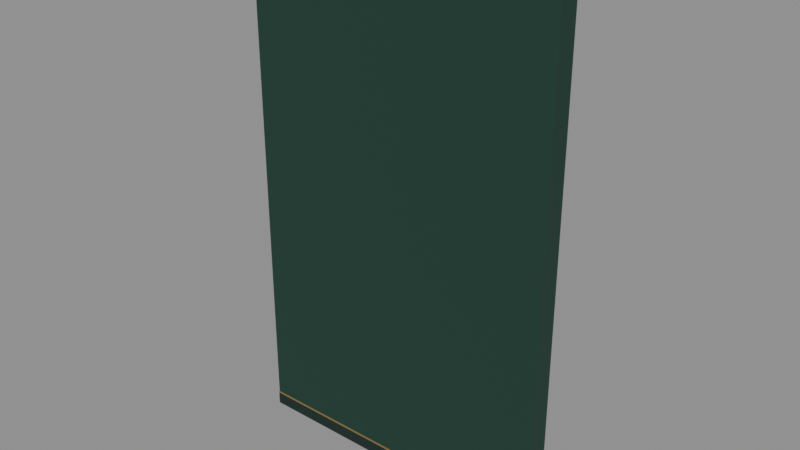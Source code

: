 # Source: GJH_ARC_001.blend  (saved by Blender 5.1.30; exported with 4.5.12 LTS)
import bpy
from mathutils import Matrix  # noqa: F401  (used for matrix-valued properties, if any)

bpy.ops.wm.read_factory_settings(use_empty=True)
scene = bpy.context.scene
scene.name = 'Scene'

# ---- collections
col_visual = bpy.data.collections.new('VISUAL'); scene.collection.children.link(col_visual)
col_collision = bpy.data.collections.new('COLLISION'); scene.collection.children.link(col_collision)
col_sockets = bpy.data.collections.new('SOCKETS'); scene.collection.children.link(col_sockets)
col_lod0 = bpy.data.collections.new('LOD0'); scene.collection.children.link(col_lod0)
col_lod1 = bpy.data.collections.new('LOD1'); scene.collection.children.link(col_lod1)
col_lod2 = bpy.data.collections.new('LOD2'); scene.collection.children.link(col_lod2)

# ---- materials (node trees are filled in below, after node groups)
mat_green = bpy.data.materials.new('green')
mat_dark = bpy.data.materials.new('dark')
mat_brass = bpy.data.materials.new('brass')

# ---- material node trees
mat_green.use_nodes = True; mat_green.node_tree.nodes.clear()
_N = mat_green.node_tree.nodes; _L = mat_green.node_tree.links
n0 = _N.new('ShaderNodeBsdfPrincipled'); n0.name = 'Principled BSDF'; n0.location = (-200, 100)
n0.inputs[0].default_value = (0.007499, 0.04519, 0.02956, 1.0)
n0.inputs[2].default_value = 0.72
n1 = _N.new('ShaderNodeOutputMaterial'); n1.name = 'Material Output'; n1.location = (200, 100)
_L.new(n0.outputs[0], n1.inputs[0])
n1.is_active_output = True
mat_dark.use_nodes = True; mat_dark.node_tree.nodes.clear()
_N = mat_dark.node_tree.nodes; _L = mat_dark.node_tree.links
n0 = _N.new('ShaderNodeBsdfPrincipled'); n0.name = 'Principled BSDF'; n0.location = (-200, 100)
n0.inputs[0].default_value = (0.003677, 0.02217, 0.01681, 1.0)
n0.inputs[2].default_value = 0.72
n1 = _N.new('ShaderNodeOutputMaterial'); n1.name = 'Material Output'; n1.location = (200, 100)
_L.new(n0.outputs[0], n1.inputs[0])
n1.is_active_output = True
mat_brass.use_nodes = True; mat_brass.node_tree.nodes.clear()
_N = mat_brass.node_tree.nodes; _L = mat_brass.node_tree.links
n0 = _N.new('ShaderNodeBsdfPrincipled'); n0.name = 'Principled BSDF'; n0.location = (-200, 100)
n0.inputs[0].default_value = (0.4621, 0.3278, 0.1221, 1.0)
n0.inputs[1].default_value = 0.68
n0.inputs[2].default_value = 0.31
n1 = _N.new('ShaderNodeOutputMaterial'); n1.name = 'Material Output'; n1.location = (200, 100)
_L.new(n0.outputs[0], n1.inputs[0])
n1.is_active_output = True

# ---- meshes
me_cube = bpy.data.meshes.new('Cube')
me_cube.from_pydata([(-2.0, -0.14, -3.3), (-2.0, -0.14, 3.3), (-2.0, 0.14, -3.3), (-2.0, 0.14, 3.3), (2.0, -0.14, -3.3), (2.0, -0.14, 3.3), (2.0, 0.14, -3.3), (2.0, 0.14, 3.3)], [], [(0, 1, 3, 2), (2, 3, 7, 6), (6, 7, 5, 4), (4, 5, 1, 0), (2, 6, 4, 0), (7, 3, 1, 5)])
_uv = me_cube.uv_layers.new(name='UVMap')
_uv.uv.foreach_set('vector', [0.375, 0.0, 0.625, 0.0, 0.625, 0.25, 0.375, 0.25, 0.375, 0.25, 0.625, 0.25, 0.625, 0.5, 0.375, 0.5, 0.375, 0.5, 0.625, 0.5, 0.625, 0.75, 0.375, 0.75, 0.375, 0.75, 0.625, 0.75, 0.625, 1.0, 0.375, 1.0, 0.125, 0.5, 0.375, 0.5, 0.375, 0.75, 0.125, 0.75, 0.625, 0.5, 0.875, 0.5, 0.875, 0.75, 0.625, 0.75])
me_cube.materials.append(mat_green)
me_cube.update()
me_cube_001 = bpy.data.meshes.new('Cube.001')
me_cube_001.from_pydata([(-2.0, -0.15, -0.08), (-2.0, -0.15, 0.08), (-2.0, 0.15, -0.08), (-2.0, 0.15, 0.08), (2.0, -0.15, -0.08), (2.0, -0.15, 0.08), (2.0, 0.15, -0.08), (2.0, 0.15, 0.08)], [], [(0, 1, 3, 2), (2, 3, 7, 6), (6, 7, 5, 4), (4, 5, 1, 0), (2, 6, 4, 0), (7, 3, 1, 5)])
_uv = me_cube_001.uv_layers.new(name='UVMap')
_uv.uv.foreach_set('vector', [0.375, 0.0, 0.625, 0.0, 0.625, 0.25, 0.375, 0.25, 0.375, 0.25, 0.625, 0.25, 0.625, 0.5, 0.375, 0.5, 0.375, 0.5, 0.625, 0.5, 0.625, 0.75, 0.375, 0.75, 0.375, 0.75, 0.625, 0.75, 0.625, 1.0, 0.375, 1.0, 0.125, 0.5, 0.375, 0.5, 0.375, 0.75, 0.125, 0.75, 0.625, 0.5, 0.875, 0.5, 0.875, 0.75, 0.625, 0.75])
me_cube_001.materials.append(mat_dark)
me_cube_001.update()
me_cube_002 = bpy.data.meshes.new('Cube.002')
me_cube_002.from_pydata([(-2.0, -0.15, -0.0125), (-2.0, -0.15, 0.0125), (-2.0, 0.15, -0.0125), (-2.0, 0.15, 0.0125), (2.0, -0.15, -0.0125), (2.0, -0.15, 0.0125), (2.0, 0.15, -0.0125), (2.0, 0.15, 0.0125)], [], [(0, 1, 3, 2), (2, 3, 7, 6), (6, 7, 5, 4), (4, 5, 1, 0), (2, 6, 4, 0), (7, 3, 1, 5)])
_uv = me_cube_002.uv_layers.new(name='UVMap')
_uv.uv.foreach_set('vector', [0.375, 0.0, 0.625, 0.0, 0.625, 0.25, 0.375, 0.25, 0.375, 0.25, 0.625, 0.25, 0.625, 0.5, 0.375, 0.5, 0.375, 0.5, 0.625, 0.5, 0.625, 0.75, 0.375, 0.75, 0.375, 0.75, 0.625, 0.75, 0.625, 1.0, 0.375, 1.0, 0.125, 0.5, 0.375, 0.5, 0.375, 0.75, 0.125, 0.75, 0.625, 0.5, 0.875, 0.5, 0.875, 0.75, 0.625, 0.75])
me_cube_002.materials.append(mat_brass)
me_cube_002.update()
me_cube_003 = bpy.data.meshes.new('Cube.003')
me_cube_003.from_pydata([(-2.0, -0.15, -3.3), (-2.0, -0.15, 3.3), (-2.0, 0.15, -3.3), (-2.0, 0.15, 3.3), (2.0, -0.15, -3.3), (2.0, -0.15, 3.3), (2.0, 0.15, -3.3), (2.0, 0.15, 3.3)], [], [(0, 1, 3, 2), (2, 3, 7, 6), (6, 7, 5, 4), (4, 5, 1, 0), (2, 6, 4, 0), (7, 3, 1, 5)])
_uv = me_cube_003.uv_layers.new(name='UVMap')
_uv.uv.foreach_set('vector', [0.375, 0.0, 0.625, 0.0, 0.625, 0.25, 0.375, 0.25, 0.375, 0.25, 0.625, 0.25, 0.625, 0.5, 0.375, 0.5, 0.375, 0.5, 0.625, 0.5, 0.625, 0.75, 0.375, 0.75, 0.375, 0.75, 0.625, 0.75, 0.625, 1.0, 0.375, 1.0, 0.125, 0.5, 0.375, 0.5, 0.375, 0.75, 0.125, 0.75, 0.625, 0.5, 0.875, 0.5, 0.875, 0.75, 0.625, 0.75])
me_cube_003.update()

# ---- objects
ob_gjh_arc_001 = bpy.data.objects.new('GJH-ARC-001', None)
ob_wall_panel = bpy.data.objects.new('Wall panel', me_cube)
ob_dark_plinth = bpy.data.objects.new('Dark plinth', me_cube_001)
ob_brass_datum = bpy.data.objects.new('Brass datum', me_cube_002)
ob_authoring_proxy_only__runtime_aggregate_owns_collision = bpy.data.objects.new('Authoring proxy only; runtime aggregate owns collision', me_cube_003)
ob_socket_floor = bpy.data.objects.new('SOCKET_floor', None)
ob_socket_left = bpy.data.objects.new('SOCKET_left', None)
ob_socket_right = bpy.data.objects.new('SOCKET_right', None)
ob_socket_front = bpy.data.objects.new('SOCKET_front', None)
ob_socket_back = bpy.data.objects.new('SOCKET_back', None)

# ---- transforms, parenting, visibility, modifiers, constraints
ob_gjh_arc_001.location = (0.0, 0.0, 0.0)
ob_wall_panel.parent = ob_gjh_arc_001
ob_wall_panel.location = (0.0, 0.0, 3.3)
_m = ob_wall_panel.modifiers.new('Small manufactured bevel', 'BEVEL')
_m.width = 0.003
_m.width_pct = 0.003
_m = ob_wall_panel.modifiers.new('Weighted normals', 'WEIGHTED_NORMAL')
ob_dark_plinth.parent = ob_gjh_arc_001
ob_dark_plinth.location = (0.0, 0.0, 0.08)
_m = ob_dark_plinth.modifiers.new('Small manufactured bevel', 'BEVEL')
_m.width = 0.003
_m.width_pct = 0.003
_m = ob_dark_plinth.modifiers.new('Weighted normals', 'WEIGHTED_NORMAL')
ob_brass_datum.parent = ob_gjh_arc_001
ob_brass_datum.location = (0.0, 0.0, 0.175)
_m = ob_brass_datum.modifiers.new('Small manufactured bevel', 'BEVEL')
_m.width = 0.003
_m.width_pct = 0.003
_m = ob_brass_datum.modifiers.new('Weighted normals', 'WEIGHTED_NORMAL')
ob_authoring_proxy_only__runtime_aggregate_owns_collision.location = (0.0, -0.0, 3.3)
ob_authoring_proxy_only__runtime_aggregate_owns_collision.hide_render = True
ob_authoring_proxy_only__runtime_aggregate_owns_collision.display_type = 'WIRE'
ob_socket_floor.location = (0.0, 0.0, 0.0)
ob_socket_floor.empty_display_size = 0.12
ob_socket_left.location = (-2.0, 0.0, 0.0)
ob_socket_left.empty_display_size = 0.12
ob_socket_right.location = (2.0, 0.0, 0.0)
ob_socket_right.empty_display_size = 0.12
ob_socket_front.location = (0.0, -0.15, 0.0)
ob_socket_front.empty_display_size = 0.12
ob_socket_back.location = (0.0, 0.15, 0.0)
ob_socket_back.empty_display_size = 0.12

# ---- collection membership
scene.collection.objects.link(ob_gjh_arc_001)
col_visual.objects.link(ob_wall_panel)
col_visual.objects.link(ob_dark_plinth)
col_visual.objects.link(ob_brass_datum)
col_collision.objects.link(ob_authoring_proxy_only__runtime_aggregate_owns_collision)
col_sockets.objects.link(ob_socket_floor)
col_sockets.objects.link(ob_socket_left)
col_sockets.objects.link(ob_socket_right)
col_sockets.objects.link(ob_socket_front)
col_sockets.objects.link(ob_socket_back)

# ---- scene / render settings (as saved in the file)
scene.frame_start = 1; scene.frame_end = 250; scene.frame_set(1)
scene.render.engine = 'BLENDER_EEVEE_NEXT'
scene.render.bake_bias = 0.0
scene.render.bake_samples = 0
scene.cycles.sampling_pattern = 'TABULATED_SOBOL'
scene.eevee.use_volume_custom_range = False
bpy.context.view_layer.update()

# ---- added for rendering (the .blend has no active camera and no usable light): camera, sun + grey world if the file has none
cam_auto = bpy.data.cameras.new('AutoCamera')
cam_auto.lens = 50.0
cam_auto.sensor_width = 36.0
cam_auto.clip_end = 1000.0
ob_auto_camera = bpy.data.objects.new('AutoCamera', cam_auto)
scene.collection.objects.link(ob_auto_camera)
ob_auto_camera.location = (7.14583, -8.57499, 9.01666)
ob_auto_camera.rotation_euler = (1.09748, -7.21219e-08, 0.694738)
scene.camera = ob_auto_camera
light_auto_sun = bpy.data.lights.new('AutoSun', 'SUN')
light_auto_sun.energy = 3.0
light_auto_sun.angle = 0.0523599
ob_auto_sun = bpy.data.objects.new('AutoSun', light_auto_sun)
scene.collection.objects.link(ob_auto_sun)
ob_auto_sun.rotation_euler = (0.872665, 0.174533, 0.523599)
if scene.world is None:
    world_auto = bpy.data.worlds.new('AutoWorld')
    world_auto.color = (0.3, 0.3, 0.3)
    scene.world = world_auto
bpy.context.view_layer.update()
